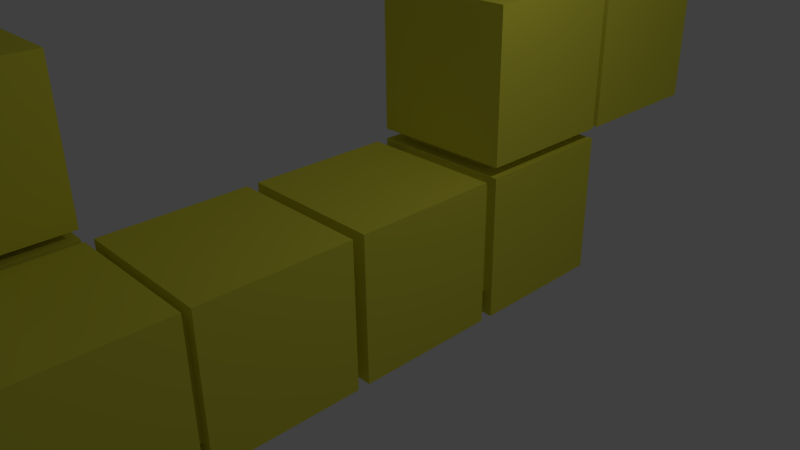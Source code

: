 # Source: 27.blend  (saved by Blender 2.74.0; exported with 4.5.12 LTS)
import bpy
from mathutils import Matrix  # noqa: F401  (used for matrix-valued properties, if any)

bpy.ops.wm.read_factory_settings(use_empty=True)
scene = bpy.context.scene
scene.name = 'Scene'

# ---- collections
col_collection_1 = bpy.data.collections.new('Collection 1'); scene.collection.children.link(col_collection_1)

# ---- materials (node trees are filled in below, after node groups)
mat_53 = bpy.data.materials.new('53')
mat_53.alpha_threshold = 0.0
mat_53.use_transparent_shadow = False
mat_53.diffuse_color = (0.8, 0.7533, 0.06321, 1.0)
mat_53.roughness = 0.5
mat_53.line_color = (0.0, 0.0, 0.0, 1.0)

# ---- material node trees

# ---- world
world_world = bpy.data.worlds.new('World'); scene.world = world_world
world_world.color = (0.05088, 0.05088, 0.05088)
world_world.use_sun_shadow = False
world_world.sun_shadow_jitter_overblur = 0.0
world_world.cycles.sampling_method = 'MANUAL'
world_world.cycles.sample_map_resolution = 256

# ---- cameras
cam_camera = bpy.data.cameras.new('Camera')
cam_camera.clip_end = 100.0
cam_camera.lens = 35.0
cam_camera.sensor_width = 32.0
cam_camera.sensor_height = 18.0
cam_camera.ortho_scale = 7.314
cam_camera.dof.focus_distance = 0.0
cam_camera.dof.aperture_fstop = 128.0

# ---- lights
light_lamp = bpy.data.lights.new('Lamp', 'POINT')
light_lamp.transmission_factor = 0.0
light_lamp.cutoff_distance = 30.0
light_lamp.energy = 100.0
light_lamp.shadow_buffer_clip_start = 1.001
light_lamp.shadow_soft_size = 0.1
light_lamp.shadow_maximum_resolution = 0.006
light_lamp.use_absolute_resolution = True
light_lamp.cycles.use_multiple_importance_sampling = False

# ---- meshes
me_cube_001 = bpy.data.meshes.new('Cube.001')
me_cube_001.from_pydata([(0.06786, -3.269, 0.1), (0.06786, -5.269, 0.1), (-1.932, -5.269, 0.1), (-1.932, -3.269, 0.1), (0.06786, -3.269, 2.1), (0.06786, -5.269, 2.1), (-1.932, -5.269, 2.1), (-1.932, -3.269, 2.1), (0.1048, -3.467, -1.713), (0.1048, -4.993, -1.713), (-1.421, -4.993, -1.713), (-1.421, -3.467, -1.713), (0.1048, -3.467, -0.1871), (0.1048, -4.993, -0.1871), (-1.421, -4.993, -0.1871), (-1.421, -3.467, -0.1871), (0.06786, -3.269, -2.017), (0.06786, -5.269, -2.017), (-1.932, -5.269, -2.017), (-1.932, -3.269, -2.017), (0.06786, -3.269, -0.01737), (0.06786, -5.269, -0.01737), (-1.932, -5.269, -0.01737), (-1.932, -3.269, -0.01737), (2.014, -2.471, -1.714), (2.014, -3.997, -1.714), (0.4889, -3.997, -1.714), (0.489, -2.471, -1.714), (2.014, -2.471, -0.1887), (2.014, -3.997, -0.1887), (0.4889, -3.997, -0.1887), (0.4889, -2.471, -0.1887), (2.158, -3.269, -2.017), (2.158, -5.269, -2.017), (0.1576, -5.269, -2.017), (0.1576, -3.269, -2.017), (2.158, -3.269, -0.01737), (2.158, -5.269, -0.01737), (0.1576, -5.269, -0.01737), (0.1576, -3.269, -0.01737), (2.033, 3.757, 0.4199), (2.033, 2.231, 0.4199), (0.5071, 2.231, 0.4199), (0.5071, 3.757, 0.4199), (2.033, 3.757, 1.945), (2.033, 2.231, 1.945), (0.5071, 2.231, 1.945), (0.5071, 3.757, 1.945), (2.176, 5.253, 0.136), (2.176, 3.253, 0.136), (0.1762, 3.253, 0.136), (0.1762, 5.253, 0.136), (2.176, 5.253, 2.136), (2.176, 3.253, 2.136), (0.1762, 3.253, 2.136), (0.1762, 5.253, 2.136), (2.035, 1.651, -1.671), (2.035, 0.1251, -1.671), (0.509, 0.1251, -1.671), (0.509, 1.651, -1.671), (2.035, 1.651, -0.1459), (2.035, 0.1251, -0.1459), (0.509, 0.1251, -0.1459), (0.509, 1.651, -0.1459), (-0.4657, -3.473, -1.083), (-0.4657, -4.999, -1.083), (-1.991, -4.999, -1.083), (-1.991, -3.473, -1.083), (-0.4657, -3.473, 0.4421), (-0.4657, -4.999, 0.4421), (-1.991, -4.999, 0.4421), (-1.991, -3.473, 0.4421), (1.953, 2.889, -0.7321), (1.953, 1.364, -0.7321), (0.4271, 1.364, -0.7321), (0.4271, 2.889, -0.7321), (1.953, 2.889, 0.7934), (1.953, 1.364, 0.7934), (0.4271, 1.364, 0.7934), (0.4271, 2.889, 0.7934), (1.92, -0.3779, -1.78), (1.92, -1.903, -1.78), (0.3948, -1.903, -1.78), (0.3948, -0.3779, -1.78), (1.92, -0.3779, -0.2546), (1.92, -1.903, -0.2546), (0.3948, -1.903, -0.2546), (0.3948, -0.3779, -0.2546), (2.158, -1.161, -2.017), (2.158, -3.161, -2.017), (0.1576, -3.161, -2.017), (0.1576, -1.161, -2.017), (2.158, -1.161, -0.01737), (2.158, -3.161, -0.01737), (0.1576, -3.161, -0.01737), (0.1576, -1.161, -0.01737), (2.176, 3.158, -2.007), (2.176, 1.158, -2.007), (0.1762, 1.158, -2.007), (0.1762, 3.158, -2.007), (2.176, 3.158, -0.006826), (2.176, 1.158, -0.006826), (0.1762, 1.158, -0.006826), (0.1762, 3.158, -0.006826), (2.176, 3.158, 0.136), (2.176, 1.158, 0.136), (0.1762, 1.158, 0.136), (0.1762, 3.158, 0.136), (2.176, 3.158, 2.136), (2.176, 1.158, 2.136), (0.1762, 1.158, 2.136), (0.1762, 3.158, 2.136), (2.158, 1.0, -2.017), (2.158, -1.0, -2.017), (0.1576, -1.0, -2.017), (0.1576, 1.0, -2.017), (2.158, 1.0, -0.01737), (2.158, -1.0, -0.01737), (0.1576, -1.0, -0.01737), (0.1576, 1.0, -0.01737)], [], [(0, 1, 2, 3), (4, 7, 6, 5), (0, 4, 5, 1), (1, 5, 6, 2), (2, 6, 7, 3), (4, 0, 3, 7), (8, 9, 10, 11), (12, 15, 14, 13), (8, 12, 13, 9), (9, 13, 14, 10), (10, 14, 15, 11), (12, 8, 11, 15), (16, 17, 18, 19), (20, 23, 22, 21), (16, 20, 21, 17), (17, 21, 22, 18), (18, 22, 23, 19), (20, 16, 19, 23), (24, 25, 26, 27), (28, 31, 30, 29), (24, 28, 29, 25), (25, 29, 30, 26), (26, 30, 31, 27), (28, 24, 27, 31), (32, 33, 34, 35), (36, 39, 38, 37), (32, 36, 37, 33), (33, 37, 38, 34), (34, 38, 39, 35), (36, 32, 35, 39), (40, 41, 42, 43), (44, 47, 46, 45), (40, 44, 45, 41), (41, 45, 46, 42), (42, 46, 47, 43), (44, 40, 43, 47), (48, 49, 50, 51), (52, 55, 54, 53), (48, 52, 53, 49), (49, 53, 54, 50), (50, 54, 55, 51), (52, 48, 51, 55), (56, 57, 58, 59), (60, 63, 62, 61), (56, 60, 61, 57), (57, 61, 62, 58), (58, 62, 63, 59), (60, 56, 59, 63), (64, 65, 66, 67), (68, 71, 70, 69), (64, 68, 69, 65), (65, 69, 70, 66), (66, 70, 71, 67), (68, 64, 67, 71), (72, 73, 74, 75), (76, 79, 78, 77), (72, 76, 77, 73), (73, 77, 78, 74), (74, 78, 79, 75), (76, 72, 75, 79), (80, 81, 82, 83), (84, 87, 86, 85), (80, 84, 85, 81), (81, 85, 86, 82), (82, 86, 87, 83), (84, 80, 83, 87), (88, 89, 90, 91), (92, 95, 94, 93), (88, 92, 93, 89), (89, 93, 94, 90), (90, 94, 95, 91), (92, 88, 91, 95), (96, 97, 98, 99), (100, 103, 102, 101), (96, 100, 101, 97), (97, 101, 102, 98), (98, 102, 103, 99), (100, 96, 99, 103), (104, 105, 106, 107), (108, 111, 110, 109), (104, 108, 109, 105), (105, 109, 110, 106), (106, 110, 111, 107), (108, 104, 107, 111), (112, 113, 114, 115), (116, 119, 118, 117), (112, 116, 117, 113), (113, 117, 118, 114), (114, 118, 119, 115), (116, 112, 115, 119)])
_uv = me_cube_001.uv_layers.new(name='UVMap')
_uv.uv.foreach_set('vector', [0.0, 0.0, 1.0, 0.0, 1.0, 1.0, 0.0, 1.0, 0.0, 0.0, 1.0, 0.0, 1.0, 1.0, 0.0, 1.0, 0.0, 0.0, 1.0, 0.0, 1.0, 1.0, 0.0, 1.0, 0.0, 0.0, 1.0, 0.0, 1.0, 1.0, 0.0, 1.0, 0.0, 0.0, 1.0, 0.0, 1.0, 1.0, 0.0, 1.0, 0.0, 0.0, 1.0, 0.0, 1.0, 1.0, 0.0, 1.0, 0.0, 0.0, 1.0, 0.0, 1.0, 1.0, 0.0, 1.0, 0.0, 0.0, 1.0, 0.0, 1.0, 1.0, 0.0, 1.0, 0.0, 0.0, 1.0, 0.0, 1.0, 1.0, 0.0, 1.0, 0.0, 0.0, 1.0, 0.0, 1.0, 1.0, 0.0, 1.0, 0.0, 0.0, 1.0, 0.0, 1.0, 1.0, 0.0, 1.0, 0.0, 0.0, 1.0, 0.0, 1.0, 1.0, 0.0, 1.0, 0.0, 0.0, 1.0, 0.0, 1.0, 1.0, 0.0, 1.0, 0.0, 0.0, 1.0, 0.0, 1.0, 1.0, 0.0, 1.0, 0.0, 0.0, 1.0, 0.0, 1.0, 1.0, 0.0, 1.0, 0.0, 0.0, 1.0, 0.0, 1.0, 1.0, 0.0, 1.0, 0.0, 0.0, 1.0, 0.0, 1.0, 1.0, 0.0, 1.0, 0.0, 0.0, 1.0, 0.0, 1.0, 1.0, 0.0, 1.0, 0.0, 0.0, 1.0, 0.0, 1.0, 1.0, 0.0, 1.0, 0.0, 0.0, 1.0, 0.0, 1.0, 1.0, 0.0, 1.0, 0.0, 0.0, 1.0, 0.0, 1.0, 1.0, 0.0, 1.0, 0.0, 0.0, 1.0, 0.0, 1.0, 1.0, 0.0, 1.0, 0.0, 0.0, 1.0, 0.0, 1.0, 1.0, 0.0, 1.0, 0.0, 0.0, 1.0, 0.0, 1.0, 1.0, 0.0, 1.0, 0.0, 0.0, 1.0, 0.0, 1.0, 1.0, 0.0, 1.0, 0.0, 0.0, 1.0, 0.0, 1.0, 1.0, 0.0, 1.0, 0.0, 0.0, 1.0, 0.0, 1.0, 1.0, 0.0, 1.0, 0.0, 0.0, 1.0, 0.0, 1.0, 1.0, 0.0, 1.0, 0.0, 0.0, 1.0, 0.0, 1.0, 1.0, 0.0, 1.0, 0.0, 0.0, 1.0, 0.0, 1.0, 1.0, 0.0, 1.0, 0.0, 0.0, 1.0, 0.0, 1.0, 1.0, 0.0, 1.0, 0.0, 0.0, 1.0, 0.0, 1.0, 1.0, 0.0, 1.0, 0.0, 0.0, 1.0, 0.0, 1.0, 1.0, 0.0, 1.0, 0.0, 0.0, 1.0, 0.0, 1.0, 1.0, 0.0, 1.0, 0.0, 0.0, 1.0, 0.0, 1.0, 1.0, 0.0, 1.0, 0.0, 0.0, 1.0, 0.0, 1.0, 1.0, 0.0, 1.0, 0.0, 0.0, 1.0, 0.0, 1.0, 1.0, 0.0, 1.0, 0.0, 0.0, 1.0, 0.0, 1.0, 1.0, 0.0, 1.0, 0.0, 0.0, 1.0, 0.0, 1.0, 1.0, 0.0, 1.0, 0.0, 0.0, 1.0, 0.0, 1.0, 1.0, 0.0, 1.0, 0.0, 0.0, 1.0, 0.0, 1.0, 1.0, 0.0, 1.0, 0.0, 0.0, 1.0, 0.0, 1.0, 1.0, 0.0, 1.0, 0.0, 0.0, 1.0, 0.0, 1.0, 1.0, 0.0, 1.0, 0.0, 0.0, 1.0, 0.0, 1.0, 1.0, 0.0, 1.0, 0.0, 0.0, 1.0, 0.0, 1.0, 1.0, 0.0, 1.0, 0.0, 0.0, 1.0, 0.0, 1.0, 1.0, 0.0, 1.0, 0.0, 0.0, 1.0, 0.0, 1.0, 1.0, 0.0, 1.0, 0.0, 0.0, 1.0, 0.0, 1.0, 1.0, 0.0, 1.0, 0.0, 0.0, 1.0, 0.0, 1.0, 1.0, 0.0, 1.0, 0.0, 0.0, 1.0, 0.0, 1.0, 1.0, 0.0, 1.0, 0.0, 0.0, 1.0, 0.0, 1.0, 1.0, 0.0, 1.0, 0.0, 0.0, 1.0, 0.0, 1.0, 1.0, 0.0, 1.0, 0.0, 0.0, 1.0, 0.0, 1.0, 1.0, 0.0, 1.0, 0.0, 0.0, 1.0, 0.0, 1.0, 1.0, 0.0, 1.0, 0.0, 0.0, 1.0, 0.0, 1.0, 1.0, 0.0, 1.0, 0.0, 0.0, 1.0, 0.0, 1.0, 1.0, 0.0, 1.0, 0.0, 0.0, 1.0, 0.0, 1.0, 1.0, 0.0, 1.0, 0.0, 0.0, 1.0, 0.0, 1.0, 1.0, 0.0, 1.0, 0.0, 0.0, 1.0, 0.0, 1.0, 1.0, 0.0, 1.0, 0.0, 0.0, 1.0, 0.0, 1.0, 1.0, 0.0, 1.0, 0.0, 0.0, 1.0, 0.0, 1.0, 1.0, 0.0, 1.0, 0.0, 0.0, 1.0, 0.0, 1.0, 1.0, 0.0, 1.0, 0.0, 0.0, 1.0, 0.0, 1.0, 1.0, 0.0, 1.0, 0.0, 0.0, 1.0, 0.0, 1.0, 1.0, 0.0, 1.0, 0.0, 0.0, 1.0, 0.0, 1.0, 1.0, 0.0, 1.0, 0.0, 0.0, 1.0, 0.0, 1.0, 1.0, 0.0, 1.0, 0.0, 0.0, 1.0, 0.0, 1.0, 1.0, 0.0, 1.0, 0.0, 0.0, 1.0, 0.0, 1.0, 1.0, 0.0, 1.0, 0.0, 0.0, 1.0, 0.0, 1.0, 1.0, 0.0, 1.0, 0.0, 0.0, 1.0, 0.0, 1.0, 1.0, 0.0, 1.0, 0.0, 0.0, 1.0, 0.0, 1.0, 1.0, 0.0, 1.0, 0.0, 0.0, 1.0, 0.0, 1.0, 1.0, 0.0, 1.0, 0.0, 0.0, 1.0, 0.0, 1.0, 1.0, 0.0, 1.0, 0.0, 0.0, 1.0, 0.0, 1.0, 1.0, 0.0, 1.0, 0.0, 0.0, 1.0, 0.0, 1.0, 1.0, 0.0, 1.0, 0.0, 0.0, 1.0, 0.0, 1.0, 1.0, 0.0, 1.0, 0.0, 0.0, 1.0, 0.0, 1.0, 1.0, 0.0, 1.0, 0.0, 0.0, 1.0, 0.0, 1.0, 1.0, 0.0, 1.0, 0.0, 0.0, 1.0, 0.0, 1.0, 1.0, 0.0, 1.0, 0.0, 0.0, 1.0, 0.0, 1.0, 1.0, 0.0, 1.0, 0.0, 0.0, 1.0, 0.0, 1.0, 1.0, 0.0, 1.0, 0.0, 0.0, 1.0, 0.0, 1.0, 1.0, 0.0, 1.0, 0.0, 0.0, 1.0, 0.0, 1.0, 1.0, 0.0, 1.0, 0.0, 0.0, 1.0, 0.0, 1.0, 1.0, 0.0, 1.0, 0.0, 0.0, 1.0, 0.0, 1.0, 1.0, 0.0, 1.0, 0.0, 0.0, 1.0, 0.0, 1.0, 1.0, 0.0, 1.0, 0.0, 0.0, 1.0, 0.0, 1.0, 1.0, 0.0, 1.0, 0.0, 0.0, 1.0, 0.0, 1.0, 1.0, 0.0, 1.0, 0.0, 0.0, 1.0, 0.0, 1.0, 1.0, 0.0, 1.0, 0.0, 0.0, 1.0, 0.0, 1.0, 1.0, 0.0, 1.0])
me_cube_001.materials.append(mat_53)
me_cube_001.use_remesh_preserve_volume = False
me_cube_001.use_remesh_preserve_attributes = False
me_cube_001.use_mirror_vertex_groups = False
me_cube_001.update()

# ---- objects
ob_cube_001 = bpy.data.objects.new('Cube.001', me_cube_001)
ob_lamp = bpy.data.objects.new('Lamp', light_lamp)
ob_camera = bpy.data.objects.new('Camera', cam_camera)

# ---- transforms, parenting, visibility, modifiers, constraints
ob_cube_001.location = (0.0, 0.0, 0.0)
ob_cube_001.lock_rotations_4d = False
ob_cube_001.empty_display_type = 'ARROWS'
ob_cube_001.lineart.crease_threshold = 0.0
ob_lamp.location = (5.234, 1.005, 4.886)
ob_lamp.rotation_euler = (0.6503, 0.05522, 1.866)
ob_lamp.lock_rotations_4d = False
ob_lamp.empty_display_type = 'ARROWS'
ob_lamp.color = (0.0, 0.0, 0.0, 0.0)
ob_lamp.lineart.crease_threshold = 0.0
ob_camera.location = (8.639, -6.508, 4.326)
ob_camera.rotation_euler = (1.109, 0.01082, 0.8149)
ob_camera.lock_rotations_4d = False
ob_camera.empty_display_type = 'ARROWS'
ob_camera.color = (0.0, 0.0, 0.0, 0.0)
ob_camera.display_type = 'WIRE'
ob_camera.lineart.crease_threshold = 0.0

# ---- collection membership
col_collection_1.objects.link(ob_cube_001)
col_collection_1.objects.link(ob_lamp)
col_collection_1.objects.link(ob_camera)

# ---- scene / render settings (as saved in the file)
scene.camera = ob_camera
scene.frame_start = 1; scene.frame_end = 250; scene.frame_set(1)
scene.render.engine = 'BLENDER_EEVEE_NEXT'
scene.render.resolution_percentage = 50
scene.render.dither_intensity = 0.0
scene.cycles.use_denoising = False
scene.cycles.samples = 10
scene.cycles.sampling_pattern = 'TABULATED_SOBOL'
scene.cycles.light_sampling_threshold = 0.0
scene.cycles.use_adaptive_sampling = False
scene.cycles.use_light_tree = False
scene.cycles.blur_glossy = 0.0
scene.cycles.pixel_filter_type = 'GAUSSIAN'
scene.cycles.sample_clamp_indirect = 0.0
scene.view_settings.view_transform = 'Standard'
bpy.context.view_layer.update()

